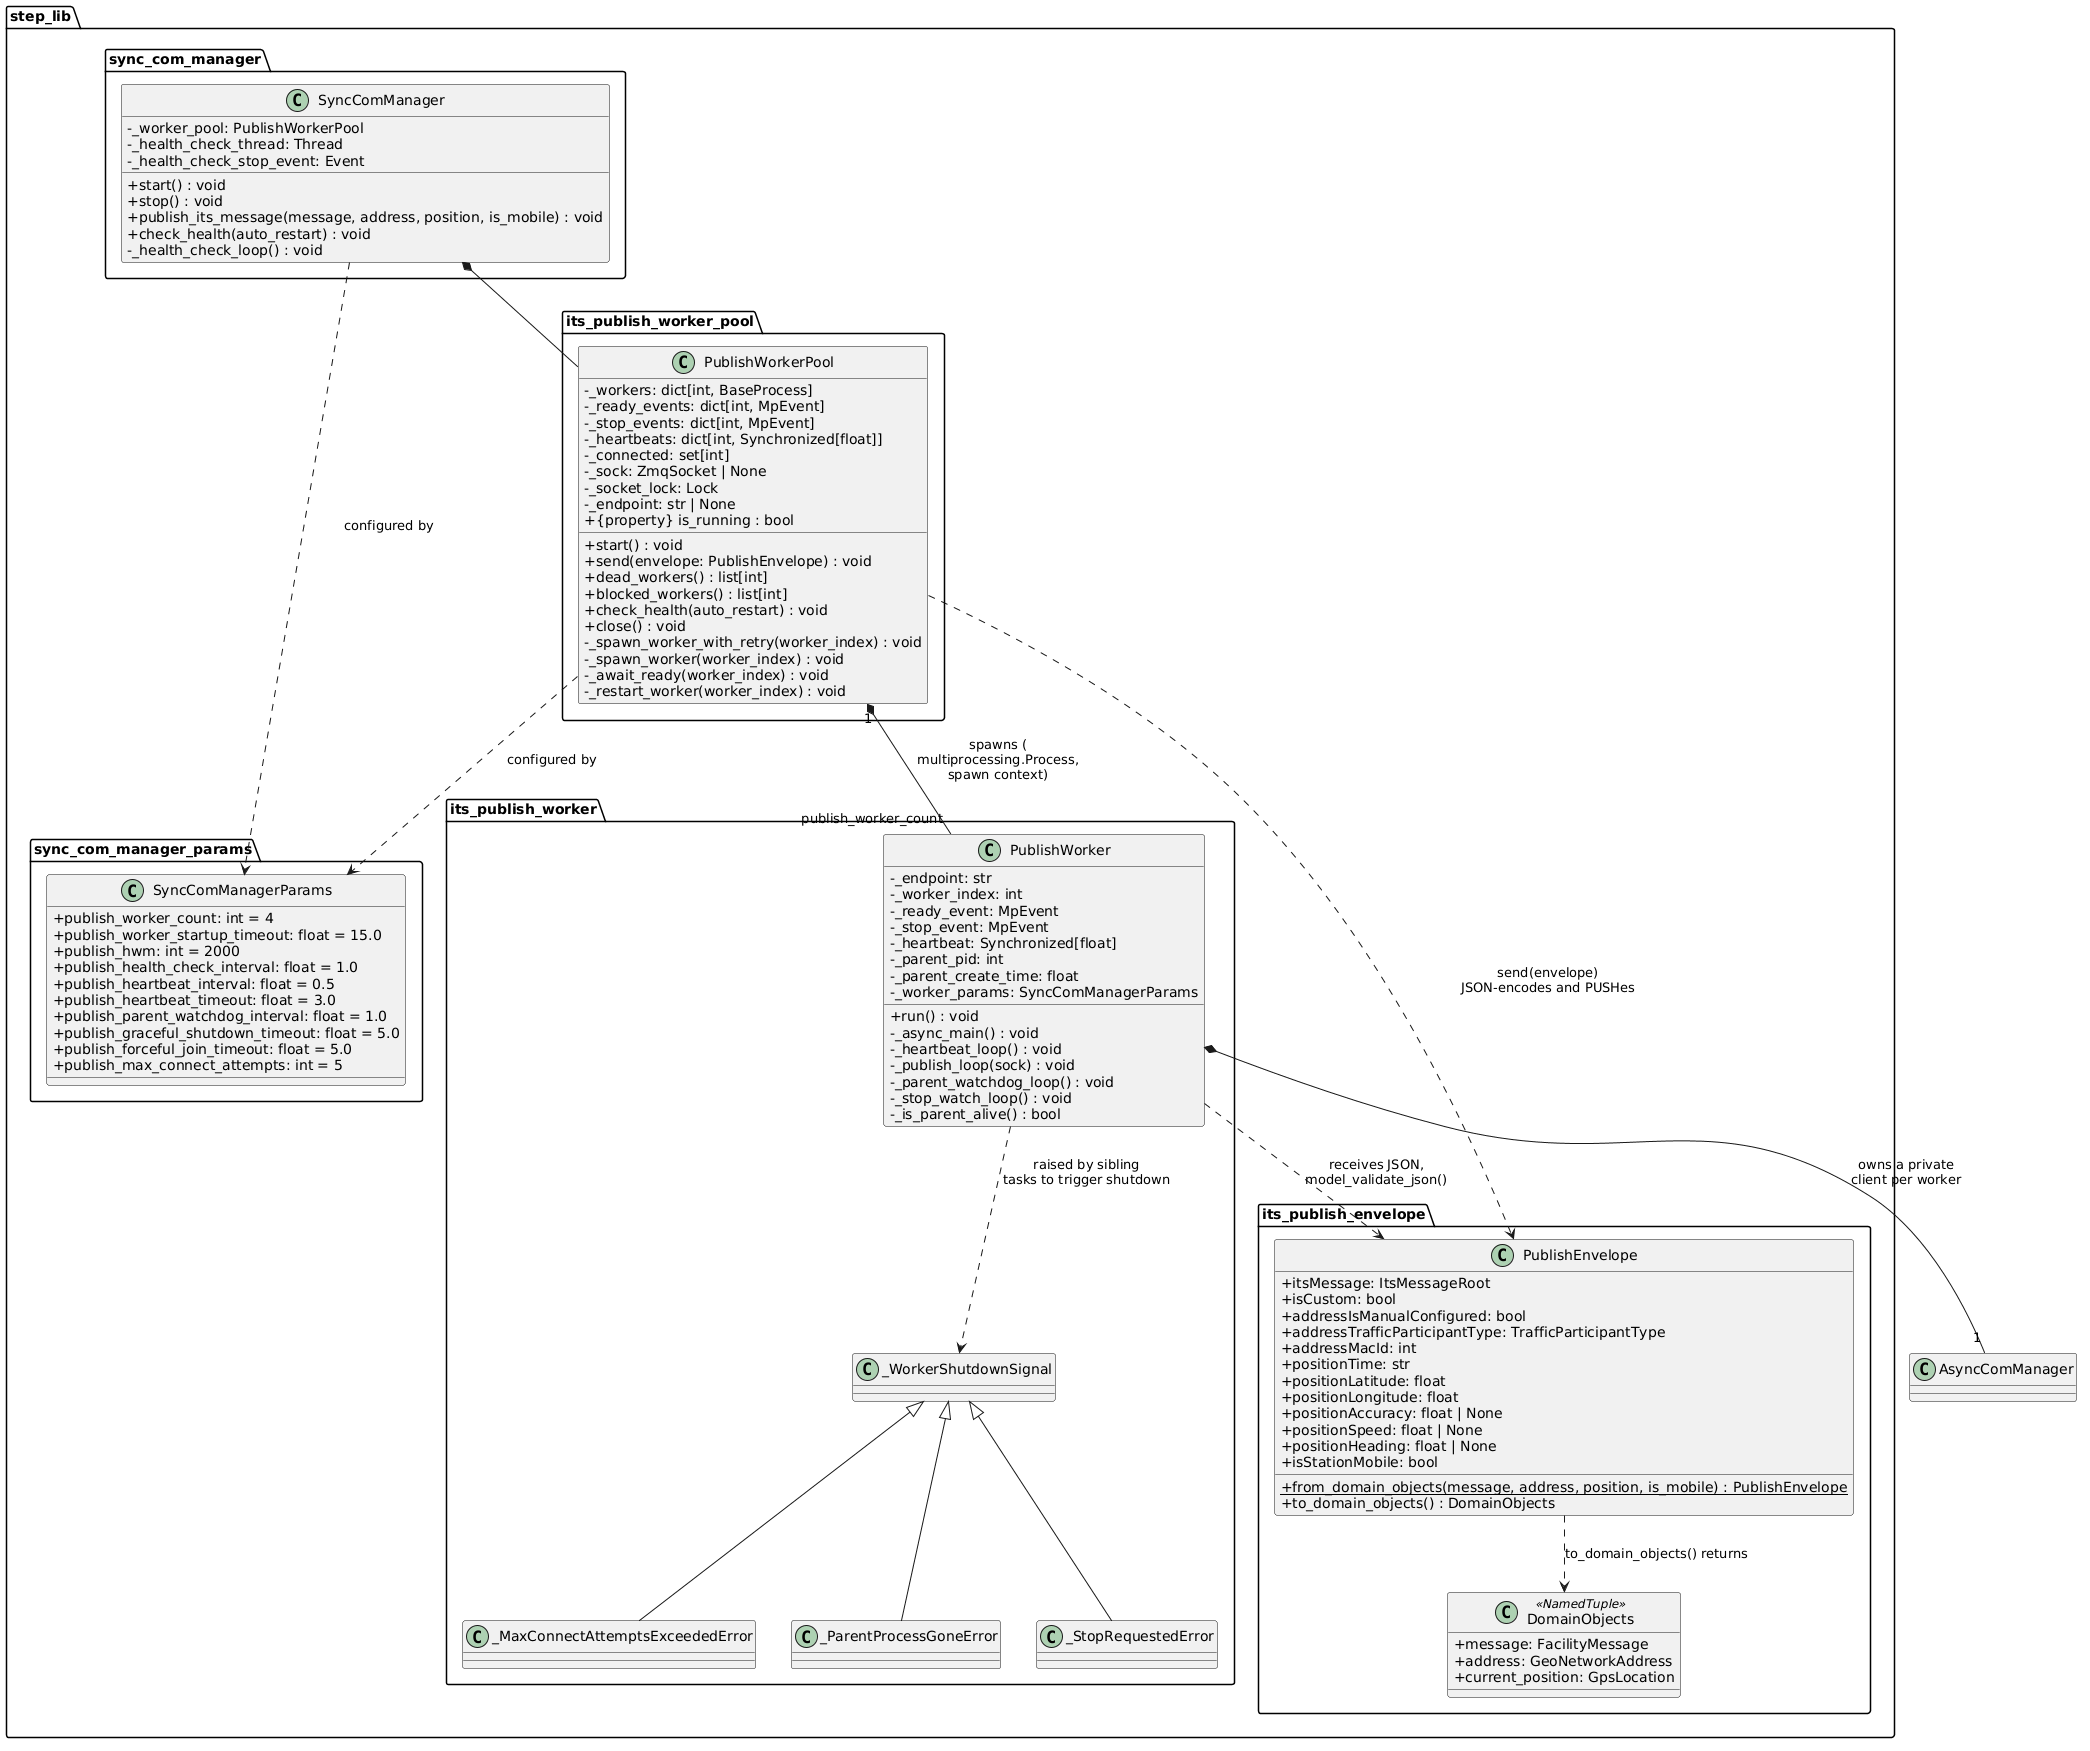

The diagram above was rendered by PlantUML. Its source (embedded in the PNG):
@startuml
skinparam classAttributeIconSize 0

package "step_lib.sync_com_manager" {
    class SyncComManager {
        - _worker_pool: PublishWorkerPool
        - _health_check_thread: Thread
        - _health_check_stop_event: Event
        + start() : void
        + stop() : void
        + publish_its_message(message, address, position, is_mobile) : void
        + check_health(auto_restart) : void
        - _health_check_loop() : void
    }
}

package "step_lib.sync_com_manager_params" {
    class SyncComManagerParams {
        + publish_worker_count: int = 4
        + publish_worker_startup_timeout: float = 15.0
        + publish_hwm: int = 2000
        + publish_health_check_interval: float = 1.0
        + publish_heartbeat_interval: float = 0.5
        + publish_heartbeat_timeout: float = 3.0
        + publish_parent_watchdog_interval: float = 1.0
        + publish_graceful_shutdown_timeout: float = 5.0
        + publish_forceful_join_timeout: float = 5.0
        + publish_max_connect_attempts: int = 5
    }
}

package "step_lib.its_publish_worker_pool" {
    class PublishWorkerPool {
        - _workers: dict[int, BaseProcess]
        - _ready_events: dict[int, MpEvent]
        - _stop_events: dict[int, MpEvent]
        - _heartbeats: dict[int, Synchronized[float]]
        - _connected: set[int]
        - _sock: ZmqSocket | None
        - _socket_lock: Lock
        - _endpoint: str | None
        + {property} is_running : bool
        + start() : void
        + send(envelope: PublishEnvelope) : void
        + dead_workers() : list[int]
        + blocked_workers() : list[int]
        + check_health(auto_restart) : void
        + close() : void
        - _spawn_worker_with_retry(worker_index) : void
        - _spawn_worker(worker_index) : void
        - _await_ready(worker_index) : void
        - _restart_worker(worker_index) : void
    }
}

package "step_lib.its_publish_worker" {
    class PublishWorker {
        - _endpoint: str
        - _worker_index: int
        - _ready_event: MpEvent
        - _stop_event: MpEvent
        - _heartbeat: Synchronized[float]
        - _parent_pid: int
        - _parent_create_time: float
        - _worker_params: SyncComManagerParams
        + run() : void
        - _async_main() : void
        - _heartbeat_loop() : void
        - _publish_loop(sock) : void
        - _parent_watchdog_loop() : void
        - _stop_watch_loop() : void
        - _is_parent_alive() : bool
    }

    class _WorkerShutdownSignal
    class _ParentProcessGoneError
    class _StopRequestedError
    class _MaxConnectAttemptsExceededError

    _WorkerShutdownSignal <|-- _ParentProcessGoneError
    _WorkerShutdownSignal <|-- _StopRequestedError
    _WorkerShutdownSignal <|-- _MaxConnectAttemptsExceededError
}

package "step_lib.its_publish_envelope" {
    class PublishEnvelope {
        + itsMessage: ItsMessageRoot
        + isCustom: bool
        + addressIsManualConfigured: bool
        + addressTrafficParticipantType: TrafficParticipantType
        + addressMacId: int
        + positionTime: str
        + positionLatitude: float
        + positionLongitude: float
        + positionAccuracy: float | None
        + positionSpeed: float | None
        + positionHeading: float | None
        + isStationMobile: bool
        + {static} from_domain_objects(message, address, position, is_mobile) : PublishEnvelope
        + to_domain_objects() : DomainObjects
    }

    class DomainObjects <<NamedTuple>> {
        + message: FacilityMessage
        + address: GeoNetworkAddress
        + current_position: GpsLocation
    }

    PublishEnvelope ..> DomainObjects : to_domain_objects() returns
}

SyncComManager *-- PublishWorkerPool
SyncComManager ..> SyncComManagerParams : configured by
PublishWorkerPool ..> SyncComManagerParams : configured by
PublishWorkerPool "1" *-- "publish_worker_count" PublishWorker : spawns (\nmultiprocessing.Process,\nspawn context)
PublishWorkerPool ..> PublishEnvelope : send(envelope)\nJSON-encodes and PUSHes
PublishWorker ..> PublishEnvelope : receives JSON,\nmodel_validate_json()
PublishWorker *-- "1" AsyncComManager : owns a private\nclient per worker
PublishWorker ..> _WorkerShutdownSignal : raised by sibling\ntasks to trigger shutdown
@enduml